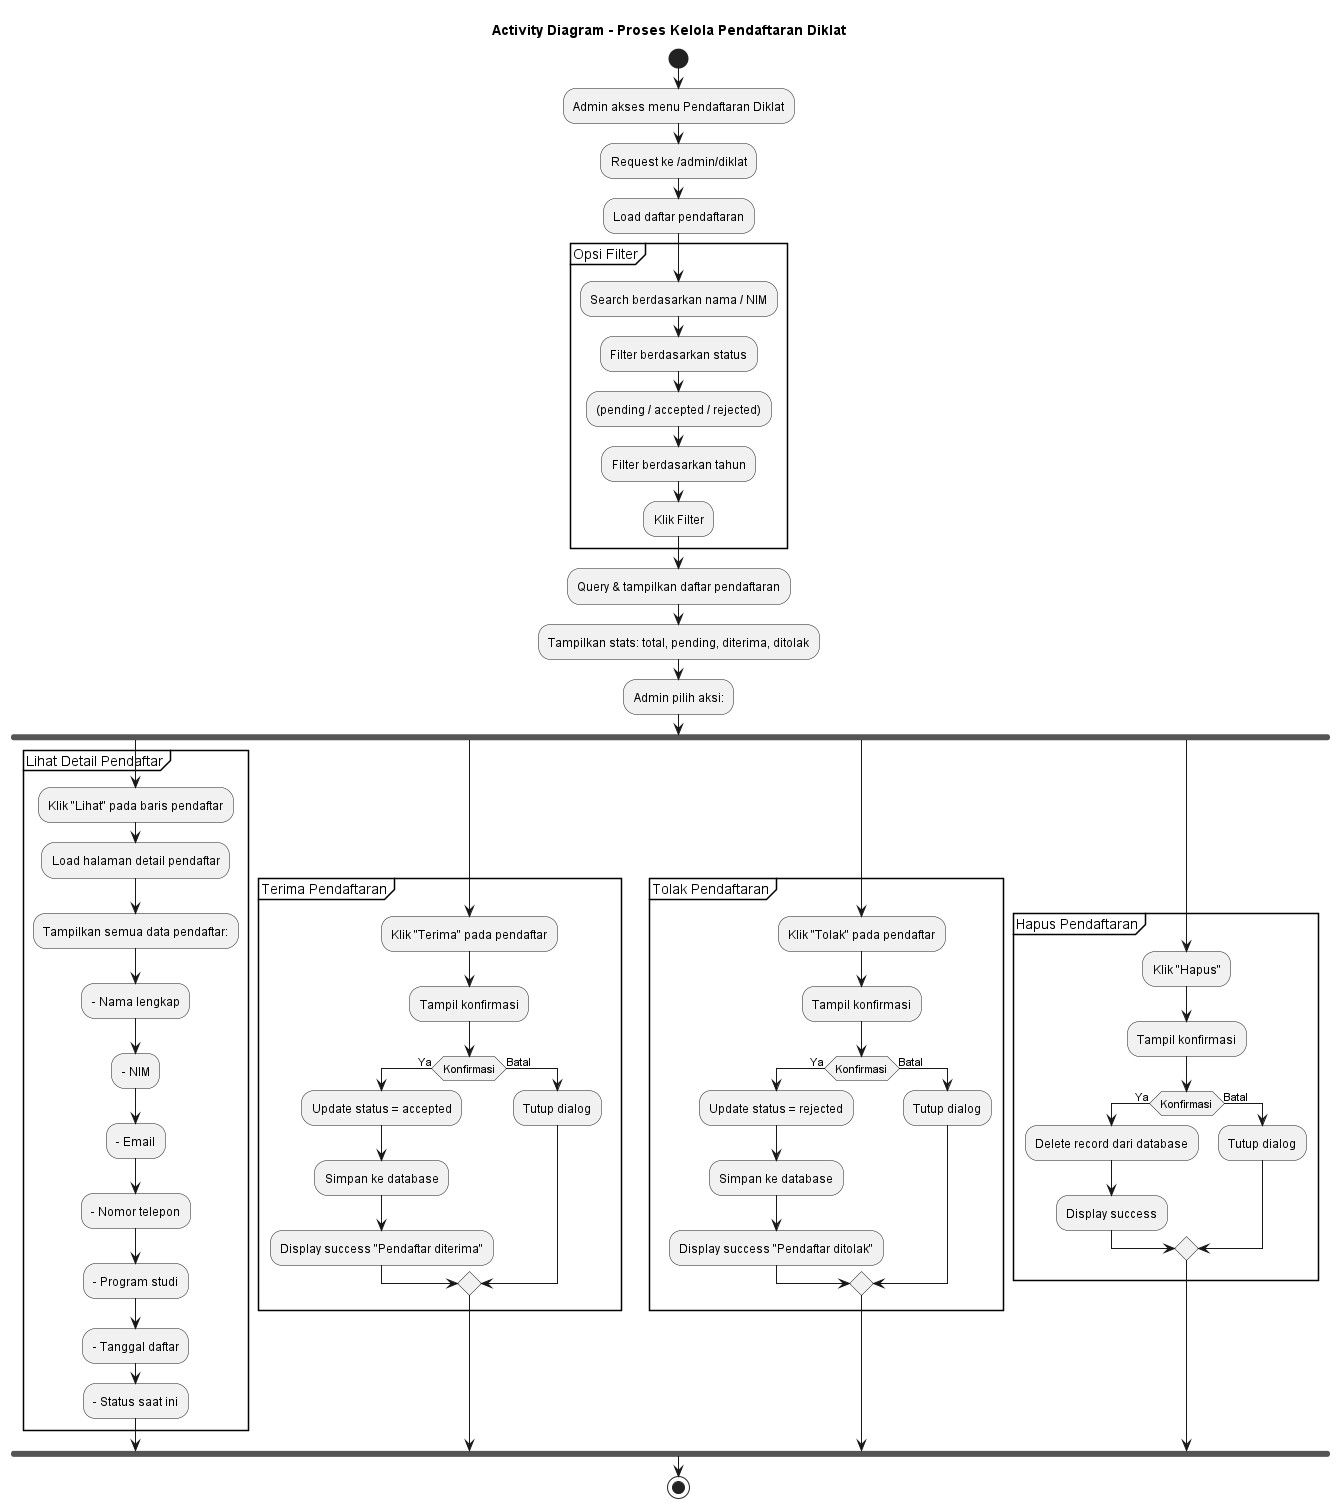

The diagram above was rendered by PlantUML. Its source (embedded in the PNG):
@startuml Kelola_Pendaftaran_Diklat
title Activity Diagram - Proses Kelola Pendaftaran Diklat

start
:Admin akses menu Pendaftaran Diklat;
:Request ke /admin/diklat;
:Load daftar pendaftaran;

partition "Opsi Filter" {
    :Search berdasarkan nama / NIM;
    :Filter berdasarkan status;
    :(pending / accepted / rejected);
    :Filter berdasarkan tahun;
    :Klik Filter;
}

:Query & tampilkan daftar pendaftaran;
:Tampilkan stats: total, pending, diterima, ditolak;

:Admin pilih aksi:;

fork
    partition "Lihat Detail Pendaftar" {
        :Klik "Lihat" pada baris pendaftar;
        :Load halaman detail pendaftar;
        :Tampilkan semua data pendaftar:;
        :- Nama lengkap;
        :- NIM;
        :- Email;
        :- Nomor telepon;
        :- Program studi;
        :- Tanggal daftar;
        :- Status saat ini;
    }
fork again
    partition "Terima Pendaftaran" {
        :Klik "Terima" pada pendaftar;
        :Tampil konfirmasi;
        if (Konfirmasi) then (Ya)
            :Update status = accepted;
            :Simpan ke database;
            :Display success "Pendaftar diterima";
        else (Batal)
            :Tutup dialog;
        endif
    }
fork again
    partition "Tolak Pendaftaran" {
        :Klik "Tolak" pada pendaftar;
        :Tampil konfirmasi;
        if (Konfirmasi) then (Ya)
            :Update status = rejected;
            :Simpan ke database;
            :Display success "Pendaftar ditolak";
        else (Batal)
            :Tutup dialog;
        endif
    }
fork again
    partition "Hapus Pendaftaran" {
        :Klik "Hapus";
        :Tampil konfirmasi;
        if (Konfirmasi) then (Ya)
            :Delete record dari database;
            :Display success;
        else (Batal)
            :Tutup dialog;
        endif
    }
endfork

stop

@enduml